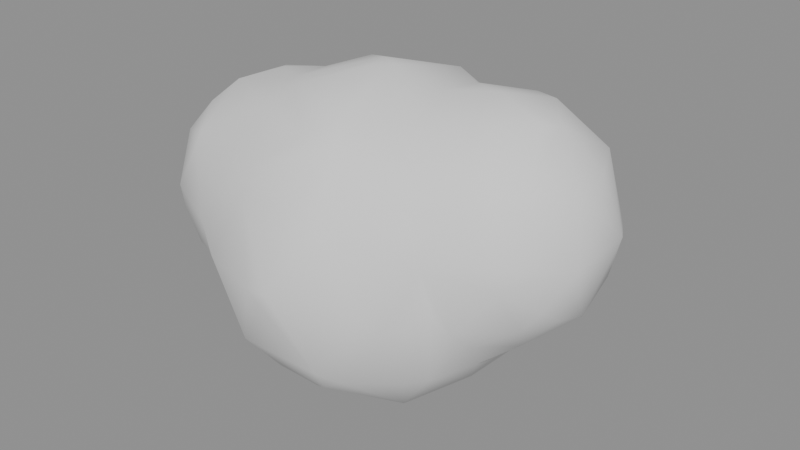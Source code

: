 # Source: Puff.blend  (saved by Blender 5.1.30; exported with 4.5.12 LTS)
import bpy
from mathutils import Matrix  # noqa: F401  (used for matrix-valued properties, if any)

bpy.ops.wm.read_factory_settings(use_empty=True)
scene = bpy.context.scene
scene.name = 'Scene'

# ---- meshes
me_puff = bpy.data.meshes.new('Puff')
me_puff.from_pydata([(-0.5, -0.142, 0.06523), (-0.4925, -0.07169, -0.04208), (-0.4524, -0.1901, -0.03617), (-0.4412, -0.122, -0.09619), (-0.4133, -0.1966, -0.08499), (-0.4, -0.07612, -0.1482), (-0.05115, -0.02931, -0.3824), (-0.3511, -0.2723, -0.0478), (-0.3622, -0.03546, -0.183), (-0.3319, -0.2168, -0.1332), (-0.286, -0.303, -0.0415), (-0.2878, -0.2267, -0.193), (-0.2443, -0.07721, -0.2979), (-0.2135, -0.3589, -0.002386), (-0.2507, -0.2217, -0.2306), (-0.1577, -0.3343, -0.1826), (-0.1137, -0.2321, -0.3075), (-0.2103, -0.05071, -0.3309), (-0.1206, -0.3647, -0.1646), (-0.0537, -0.4103, 0.003516), (-0.08893, -0.2967, -0.2543), (-0.07615, -0.2212, -0.3323), (-0.0173, -0.412, -0.02086), (-0.01584, -0.262, -0.2919), (-0.004739, -0.06841, -0.3776), (-0.4885, -0.05604, 0.163), (-0.4985, 0.01656, 0.08102), (-0.4566, -0.06207, 0.2196), (-0.3976, -0.2693, 0.02203), (-0.4106, -0.2689, 0.0724), (-0.4452, -0.1988, 0.1746), (-0.3978, -0.1682, 0.2446), (-0.342, -0.2512, 0.215), (-0.3546, -0.1246, 0.2932), (-0.3373, -0.2733, 0.1876), (-0.2987, -0.04176, 0.3117), (-0.2881, -0.317, 0.04203), (-0.2397, -0.3103, 0.1321), (-0.2089, -0.2692, 0.2199), (-0.1989, -0.1987, 0.29), (-0.1998, -0.101, 0.3274), (-0.1046, -0.3597, 0.1691), (-0.1162, -0.3292, 0.2174), (-0.154, -0.1545, 0.3354), (-0.03654, -0.004885, 0.3807), (-0.03013, -0.06537, 0.3785), (-0.02675, -0.2677, 0.2862), (-0.4924, 0.0138, 0.01297), (-0.4448, 0.05386, -0.06836), (-0.3738, 0.06998, -0.1236), (-0.3433, 0.1459, -0.07478), (-0.3259, 0.07581, -0.186), (-0.2815, 0.1745, -0.1893), (-0.3233, 0.1901, 0.01035), (-0.2498, 0.01683, -0.2927), (-0.2515, 0.1582, -0.2314), (-0.2521, 0.2738, -0.002105), (-0.2098, -0.009289, -0.3309), (-0.1848, 0.2462, -0.1901), (-0.1043, 0.1421, -0.3291), (-0.08362, 0.3879, -0.05957), (-0.0884, 0.2659, -0.2315), (-0.09274, 0.3547, -0.1361), (-0.1549, 0.3303, 0.009059), (-0.007248, 0.002396, -0.379), (-0.07559, 0.16, -0.3308), (-0.006986, 0.303, -0.238), (-0.01548, 0.4022, -0.1061), (-0.031, 0.3917, 0.04381), (-0.4476, 0.09884, 0.05829), (-0.4443, 0.07568, 0.1768), (-0.416, 0.007732, 0.2429), (-0.3935, 0.1534, 0.05376), (-0.359, 0.02438, 0.2843), (-0.3719, 0.1335, 0.1759), (-0.3004, 0.1169, 0.2361), (-0.3122, 0.1919, 0.1021), (-0.2437, 0.03345, 0.304), (-0.3007, 0.1667, 0.1887), (-0.2556, 0.2598, 0.04875), (-0.2172, 0.1243, 0.2797), (-0.1502, 0.2362, 0.2282), (-0.1627, 0.09756, 0.332), (-0.1489, 0.2735, 0.1859), (-0.02073, 0.2005, 0.292), (-0.07776, 0.2551, 0.2378), (-0.0399, 0.3073, 0.1673), (-0.091, 0.327, 0.1116), (0.003823, -0.4146, 0.01034), (0.07394, -0.3566, -0.1737), (0.06224, -0.3208, -0.2307), (0.1273, -0.1483, -0.3361), (0.06696, -0.03073, -0.3625), (0.1201, -0.3291, -0.1902), (0.1868, -0.3551, 0.00513), (0.1555, -0.173, -0.3103), (0.2192, -0.3249, -0.03856), (0.2245, -0.2583, -0.1839), (0.2593, -0.07623, -0.2458), (0.2588, 0.004733, -0.2486), (0.266, -0.2274, -0.1719), (0.2869, -0.2503, -0.007805), (0.325, -0.1676, -0.1008), (0.3057, -0.1209, -0.1713), (0.337, -0.0371, -0.1616), (0.3099, -0.2187, -0.0517), (0.376, -0.0707, -0.1224), (0.4181, -0.1448, -0.03806), (0.4598, -0.06959, -0.03159), (0.4539, -0.1252, 0.009726), (0.4664, 0.008871, -0.05352), (0.03953, -0.3585, 0.184), (0.03652, -0.2187, 0.333), (0.09771, -0.3578, 0.1679), (0.06013, -0.263, 0.2888), (0.01432, -0.03247, 0.3824), (0.1532, -0.1088, 0.3258), (0.127, -0.02339, 0.3513), (0.1887, -0.2025, 0.2643), (0.2221, -0.2502, 0.2017), (0.2681, -0.2662, 0.09672), (0.2732, -0.1251, 0.3326), (0.2458, 0.004471, 0.3682), (0.3191, -0.2215, 0.2131), (0.3128, -0.1875, 0.2624), (0.3877, -0.2171, 0.1161), (0.3615, -0.01428, 0.3332), (0.4038, -0.2063, 0.07269), (0.4108, -0.1559, 0.2151), (0.405, -0.122, 0.2615), (0.4991, -0.08045, 0.09445), (0.4655, -0.03926, 0.2291), (0.109, 0.1033, -0.3317), (0.01252, 0.2179, -0.2743), (-0.01668, 0.3472, -0.1943), (0.1122, 0.3002, -0.2091), (0.08461, 0.3546, -0.1782), (0.1404, 0.06237, -0.334), (0.1258, 0.1862, -0.2678), (0.1731, 0.3062, -0.1591), (0.1761, 0.3428, -0.09842), (0.1748, 0.1069, -0.2957), (0.1977, 0.2476, -0.1681), (0.252, 0.2566, -0.03814), (0.2642, 0.1536, -0.1822), (0.3035, 0.0544, -0.1831), (0.3041, 0.1288, -0.1456), (0.2678, 0.2107, -0.1014), (0.2666, 0.2788, 0.08901), (0.3743, 0.08268, -0.1252), (0.4043, 0.1629, -0.05132), (0.3538, 0.2086, -0.04383), (0.02852, 0.4146, -0.0366), (0.07244, 0.3907, -0.1166), (0.1215, 0.3876, -0.04947), (0.1655, 0.3536, 0.01158), (0.4534, 0.1228, -0.01844), (0.03389, 0.1629, 0.33), (0.07336, 0.2908, 0.1866), (0.1156, 0.113, 0.3266), (0.145, 0.248, 0.2093), (0.1467, 0.1444, 0.3097), (0.242, 0.1478, 0.3282), (0.2177, 0.2165, 0.2623), (0.2212, 0.2894, 0.02729), (0.1925, 0.2964, 0.08303), (0.2992, 0.2536, 0.199), (0.2951, 0.1361, 0.3284), (0.3808, 0.01696, 0.326), (0.3272, 0.2201, 0.2391), (0.3684, 0.2435, 0.09431), (0.0301, 0.3641, 0.09802), (0.08121, 0.3909, 0.05361), (0.4103, 0.1594, 0.2444), (0.4071, 0.2137, 0.0556), (0.4046, 0.2114, 0.1427), (0.4906, 0.01563, 0.1703), (0.5, 0.0785, 0.1063), (0.458, 0.05871, 0.2367), (0.4607, 0.1511, 0.0922)], [], [(3, 2, 1), (7, 4, 9), (11, 9, 5), (9, 11, 10), (9, 10, 7), (12, 14, 11), (12, 11, 8), (10, 11, 15), (13, 10, 18), (15, 14, 16), (18, 15, 20), (6, 21, 17), (19, 18, 22), (23, 20, 16), (6, 24, 21), (1, 0, 26), (0, 30, 25), (29, 2, 28), (30, 29, 34), (33, 31, 32), (38, 34, 37), (34, 38, 32), (39, 32, 38), (35, 33, 40), (37, 36, 13), (37, 42, 38), (39, 38, 42), (40, 43, 44), (43, 39, 46), (41, 19, 88), (48, 1, 47), (50, 49, 48), (52, 51, 50), (50, 51, 49), (51, 54, 8), (52, 53, 56), (55, 59, 54), (60, 52, 56), (65, 59, 55), (61, 55, 58), (62, 58, 52), (63, 60, 56), (6, 17, 57), (59, 6, 57), (64, 6, 59), (69, 47, 26), (70, 26, 25), (69, 48, 47), (70, 69, 26), (50, 72, 53), (73, 33, 35), (74, 76, 72), (73, 35, 77), (53, 76, 79), (56, 53, 79), (77, 35, 40), (77, 80, 75), (75, 80, 78), (78, 80, 81), (77, 40, 82), (81, 83, 78), (83, 87, 63), (7, 10, 36, 28), (87, 68, 63), (18, 89, 22), (18, 90, 89), (24, 91, 21), (22, 89, 88), (91, 95, 23), (89, 93, 94), (90, 95, 93), (96, 93, 97), (95, 97, 93), (100, 101, 96), (105, 100, 102), (104, 106, 103), (102, 107, 105), (107, 102, 106), (108, 107, 106), (108, 109, 107), (41, 88, 111), (42, 111, 114), (45, 43, 112), (111, 88, 113), (115, 45, 112), (117, 115, 116), (114, 119, 118), (112, 114, 118), (113, 120, 119), (116, 118, 121), (120, 96, 101), (120, 101, 105), (122, 121, 126), (128, 123, 125), (124, 123, 128), (127, 107, 109), (130, 128, 125), (131, 129, 128), (130, 127, 109), (132, 64, 65), (61, 133, 65), (66, 133, 61), (92, 24, 64), (136, 66, 134), (138, 132, 133), (135, 66, 136), (142, 138, 139), (139, 140, 142), (144, 141, 142), (143, 142, 140), (99, 104, 98), (150, 146, 147), (151, 150, 147), (143, 151, 147), (136, 140, 139), (154, 140, 153), (104, 110, 106), (149, 110, 104), (82, 44, 157), (44, 115, 157), (157, 85, 84), (85, 158, 86), (160, 158, 157), (159, 161, 160), (160, 165, 158), (159, 162, 161), (165, 155, 172), (163, 166, 160), (162, 122, 167), (169, 166, 163), (164, 148, 143), (122, 126, 168), (167, 122, 168), (167, 173, 169), (171, 68, 87), (171, 87, 86), (68, 152, 60), (68, 172, 152), (172, 171, 158), (172, 155, 154), (143, 174, 151), (170, 174, 143), (131, 168, 129), (168, 131, 178), (173, 175, 169), (110, 130, 108), (131, 130, 176), (156, 177, 110), (177, 178, 176), (177, 179, 173), (177, 176, 130), (1, 2, 0), (1, 5, 3), (3, 4, 2), (28, 4, 7), (28, 2, 4), (4, 5, 9), (4, 3, 5), (11, 5, 8), (18, 10, 15), (14, 15, 11), (12, 17, 16), (12, 16, 14), (17, 21, 16), (13, 18, 19), (20, 15, 16), (18, 20, 90), (23, 16, 21), (25, 26, 0), (0, 2, 29), (0, 29, 30), (27, 25, 30), (27, 30, 31), (32, 30, 34), (31, 30, 32), (33, 27, 31), (36, 37, 34, 29), (29, 28, 36), (33, 32, 39), (12, 54, 57, 17), (40, 33, 39), (13, 36, 10), (43, 40, 39), (41, 13, 19), (37, 13, 41), (42, 37, 41), (46, 39, 42), (44, 43, 45), (111, 42, 41), (48, 5, 1), (48, 8, 5), (49, 8, 48), (49, 51, 8), (54, 12, 8), (51, 55, 54), (52, 55, 51), (50, 53, 52), (61, 62, 134, 66), (58, 55, 52), (59, 57, 54), (62, 52, 60), (55, 61, 65), (62, 61, 58), (59, 65, 64), (69, 72, 50, 48), (67, 134, 62), (60, 67, 62), (26, 47, 1), (70, 25, 27), (70, 27, 71), (33, 73, 71, 27), (70, 72, 69), (75, 78, 74, 73), (70, 71, 73), (70, 74, 72), (74, 70, 73), (84, 85, 81, 82), (72, 76, 53), (77, 75, 73), (74, 78, 76), (78, 79, 76), (80, 77, 82), (82, 81, 80), (79, 63, 56), (79, 83, 63), (79, 78, 83), (82, 40, 44), (98, 91, 137, 99), (83, 85, 86), (83, 81, 85), (84, 82, 157), (83, 86, 87), (68, 60, 63), (20, 23, 90), (21, 91, 23), (94, 88, 89), (89, 90, 93), (23, 95, 90), (92, 91, 24), (94, 93, 96), (91, 98, 95), (116, 121, 122, 117), (100, 96, 97), (95, 100, 97), (98, 100, 95), (105, 101, 100), (98, 103, 100), (103, 102, 100), (104, 103, 98), (106, 102, 103), (108, 106, 110), (19, 22, 88), (114, 46, 42), (112, 43, 46), (112, 46, 114), (113, 88, 94), (113, 114, 111), (115, 112, 116), (119, 114, 113), (116, 112, 118), (120, 113, 94), (120, 94, 96), (119, 123, 124, 118), (123, 119, 120), (132, 138, 141, 137), (121, 118, 124), (123, 120, 125), (129, 121, 124), (120, 105, 127), (125, 120, 127), (127, 105, 107), (128, 129, 124), (126, 121, 129), (127, 130, 125), (130, 131, 128), (168, 126, 129), (108, 130, 109), (64, 24, 6), (133, 132, 65), (64, 137, 92), (64, 132, 137), (133, 135, 138), (66, 135, 133), (137, 91, 92), (136, 134, 67, 153), (139, 138, 135), (136, 139, 135), (141, 99, 137), (142, 141, 138), (141, 145, 99), (141, 144, 145), (142, 147, 144), (142, 143, 147), (99, 145, 104), (144, 146, 145), (147, 146, 144), (146, 149, 145), (146, 150, 149), (60, 152, 67), (117, 159, 157, 115), (67, 152, 153), (152, 154, 153), (153, 140, 136), (155, 143, 140), (155, 140, 154), (145, 149, 104), (174, 150, 151), (149, 156, 110), (150, 156, 149), (85, 157, 158), (158, 171, 86), (161, 162, 163, 160), (159, 160, 157), (172, 158, 165), (122, 159, 117), (148, 165, 160, 166), (165, 164, 155), (162, 159, 122), (148, 164, 165), (169, 163, 162, 167), (148, 170, 143), (166, 170, 148), (44, 45, 115), (172, 68, 171), (172, 154, 152), (155, 164, 143), (173, 167, 168), (166, 175, 170), (169, 175, 166), (168, 178, 173), (150, 174, 156), (174, 179, 156), (174, 175, 179), (175, 174, 170), (175, 173, 179), (177, 130, 110), (176, 178, 131), (179, 177, 156), (177, 173, 178)])
me_puff.polygons.foreach_set('use_smooth', [True] * 339)
me_puff.update()

# ---- objects
ob_puff = bpy.data.objects.new('Puff', me_puff)

# ---- transforms, parenting, visibility, modifiers, constraints
ob_puff.location = (0.0, 0.0, 0.0)

# ---- collection membership
scene.collection.objects.link(ob_puff)

# ---- scene / render settings (as saved in the file)
scene.frame_start = 1; scene.frame_end = 250; scene.frame_set(1)
scene.render.engine = 'BLENDER_EEVEE_NEXT'
scene.render.bake_bias = 0.0
scene.render.bake_samples = 0
scene.cycles.sampling_pattern = 'TABULATED_SOBOL'
scene.eevee.use_volume_custom_range = False
bpy.context.view_layer.update()

# ---- added for rendering (the .blend has no active camera and no usable light): camera, sun + grey world if the file has none
cam_auto = bpy.data.cameras.new('AutoCamera')
cam_auto.lens = 50.0
cam_auto.sensor_width = 36.0
cam_auto.clip_end = 1000.0
ob_auto_camera = bpy.data.objects.new('AutoCamera', cam_auto)
scene.collection.objects.link(ob_auto_camera)
ob_auto_camera.location = (1.39471, -1.67365, 1.11577)
ob_auto_camera.rotation_euler = (1.09748, -7.21219e-08, 0.694738)
scene.camera = ob_auto_camera
light_auto_sun = bpy.data.lights.new('AutoSun', 'SUN')
light_auto_sun.energy = 3.0
light_auto_sun.angle = 0.0523599
ob_auto_sun = bpy.data.objects.new('AutoSun', light_auto_sun)
scene.collection.objects.link(ob_auto_sun)
ob_auto_sun.rotation_euler = (0.872665, 0.174533, 0.523599)
if scene.world is None:
    world_auto = bpy.data.worlds.new('AutoWorld')
    world_auto.color = (0.3, 0.3, 0.3)
    scene.world = world_auto
bpy.context.view_layer.update()
